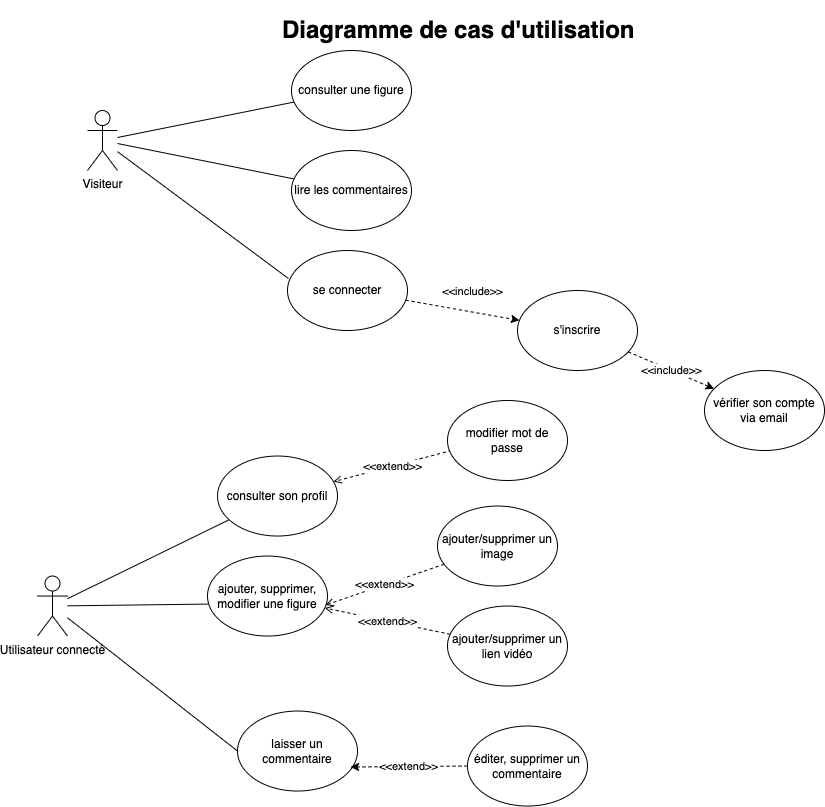

The diagram above was exported from draw.io. Its source (the exported page's mxGraphModel, read from the mxfile embedded in the PNG):
<mxGraphModel dx="2049" dy="1101" grid="1" gridSize="10" guides="1" tooltips="1" connect="1" arrows="1" fold="1" page="1" pageScale="1" pageWidth="827" pageHeight="1169" math="0" shadow="0">
  <root>
    <mxCell id="0" />
    <mxCell id="1" parent="0" />
    <mxCell id="1-lAx2dKe6U8unDZnibw-9" style="rounded=0;orthogonalLoop=1;jettySize=auto;html=1;endArrow=none;endFill=0;" parent="1" source="1-lAx2dKe6U8unDZnibw-2" target="1-lAx2dKe6U8unDZnibw-3" edge="1">
      <mxGeometry relative="1" as="geometry" />
    </mxCell>
    <mxCell id="1-lAx2dKe6U8unDZnibw-10" style="rounded=0;orthogonalLoop=1;jettySize=auto;html=1;endArrow=none;endFill=0;" parent="1" source="1-lAx2dKe6U8unDZnibw-2" target="1-lAx2dKe6U8unDZnibw-4" edge="1">
      <mxGeometry relative="1" as="geometry" />
    </mxCell>
    <mxCell id="vj1NGb_T-j2WFoxxm8tq-2" style="rounded=0;orthogonalLoop=1;jettySize=auto;html=1;entryX=0.008;entryY=0.35;entryDx=0;entryDy=0;entryPerimeter=0;endArrow=none;endFill=0;" parent="1" source="1-lAx2dKe6U8unDZnibw-2" target="1-lAx2dKe6U8unDZnibw-27" edge="1">
      <mxGeometry relative="1" as="geometry" />
    </mxCell>
    <mxCell id="1-lAx2dKe6U8unDZnibw-2" value="Visiteur" style="shape=umlActor;verticalLabelPosition=bottom;verticalAlign=top;html=1;outlineConnect=0;" parent="1" vertex="1">
      <mxGeometry x="90" y="110" width="30" height="60" as="geometry" />
    </mxCell>
    <mxCell id="1-lAx2dKe6U8unDZnibw-3" value="consulter une figure" style="ellipse;whiteSpace=wrap;html=1;" parent="1" vertex="1">
      <mxGeometry x="294" y="50" width="120" height="80" as="geometry" />
    </mxCell>
    <mxCell id="1-lAx2dKe6U8unDZnibw-4" value="lire les commentaires" style="ellipse;whiteSpace=wrap;html=1;" parent="1" vertex="1">
      <mxGeometry x="294" y="150" width="120" height="80" as="geometry" />
    </mxCell>
    <mxCell id="1-lAx2dKe6U8unDZnibw-12" style="rounded=0;orthogonalLoop=1;jettySize=auto;html=1;endArrow=none;endFill=0;" parent="1" source="1-lAx2dKe6U8unDZnibw-5" target="1-lAx2dKe6U8unDZnibw-6" edge="1">
      <mxGeometry relative="1" as="geometry" />
    </mxCell>
    <mxCell id="1-lAx2dKe6U8unDZnibw-14" style="rounded=0;orthogonalLoop=1;jettySize=auto;html=1;entryX=0;entryY=0.5;entryDx=0;entryDy=0;endArrow=none;endFill=0;" parent="1" source="1-lAx2dKe6U8unDZnibw-5" target="1-lAx2dKe6U8unDZnibw-8" edge="1">
      <mxGeometry relative="1" as="geometry" />
    </mxCell>
    <mxCell id="1-lAx2dKe6U8unDZnibw-15" style="rounded=0;orthogonalLoop=1;jettySize=auto;html=1;entryX=0.033;entryY=0.6;entryDx=0;entryDy=0;entryPerimeter=0;endArrow=none;endFill=0;" parent="1" source="1-lAx2dKe6U8unDZnibw-5" target="1-lAx2dKe6U8unDZnibw-7" edge="1">
      <mxGeometry relative="1" as="geometry" />
    </mxCell>
    <mxCell id="1-lAx2dKe6U8unDZnibw-5" value="Utilisateur connecté" style="shape=umlActor;verticalLabelPosition=bottom;verticalAlign=top;html=1;outlineConnect=0;" parent="1" vertex="1">
      <mxGeometry x="40" y="575.53" width="30" height="60" as="geometry" />
    </mxCell>
    <mxCell id="1-lAx2dKe6U8unDZnibw-6" value="consulter son profil" style="ellipse;whiteSpace=wrap;html=1;" parent="1" vertex="1">
      <mxGeometry x="220" y="455.53" width="120" height="80" as="geometry" />
    </mxCell>
    <mxCell id="1-lAx2dKe6U8unDZnibw-7" value="ajouter, supprimer, modifier une figure" style="ellipse;whiteSpace=wrap;html=1;" parent="1" vertex="1">
      <mxGeometry x="210" y="555.53" width="120" height="80" as="geometry" />
    </mxCell>
    <mxCell id="1-lAx2dKe6U8unDZnibw-8" value="laisser un commentaire" style="ellipse;whiteSpace=wrap;html=1;" parent="1" vertex="1">
      <mxGeometry x="240" y="710.53" width="120" height="80" as="geometry" />
    </mxCell>
    <mxCell id="1-lAx2dKe6U8unDZnibw-19" value="&lt;meta charset=&quot;utf-8&quot;&gt;&lt;span style=&quot;color: rgb(0, 0, 0); font-family: Helvetica; font-size: 11px; font-style: normal; font-variant-ligatures: normal; font-variant-caps: normal; font-weight: 400; letter-spacing: normal; orphans: 2; text-align: center; text-indent: 0px; text-transform: none; widows: 2; word-spacing: 0px; -webkit-text-stroke-width: 0px; background-color: rgb(255, 255, 255); text-decoration-thickness: initial; text-decoration-style: initial; text-decoration-color: initial; float: none; display: inline !important;&quot;&gt;&amp;lt;&amp;lt;extend&amp;gt;&amp;gt;&lt;/span&gt;" style="rounded=0;orthogonalLoop=1;jettySize=auto;html=1;dashed=1;endArrow=open;endFill=0;" parent="1" target="1-lAx2dKe6U8unDZnibw-6" edge="1">
      <mxGeometry relative="1" as="geometry">
        <mxPoint x="454.06163939365047" y="449.9968173981938" as="sourcePoint" />
      </mxGeometry>
    </mxCell>
    <mxCell id="1-lAx2dKe6U8unDZnibw-16" value="modifier mot de passe" style="ellipse;whiteSpace=wrap;html=1;" parent="1" vertex="1">
      <mxGeometry x="450" y="400" width="120" height="80" as="geometry" />
    </mxCell>
    <mxCell id="1-lAx2dKe6U8unDZnibw-20" value="&amp;lt;&amp;lt;extend&amp;gt;&amp;gt;" style="rounded=0;orthogonalLoop=1;jettySize=auto;html=1;entryX=0.983;entryY=0.613;entryDx=0;entryDy=0;dashed=1;endArrow=open;endFill=0;entryPerimeter=0;" parent="1" source="1-lAx2dKe6U8unDZnibw-17" target="1-lAx2dKe6U8unDZnibw-7" edge="1">
      <mxGeometry relative="1" as="geometry" />
    </mxCell>
    <mxCell id="1-lAx2dKe6U8unDZnibw-17" value="ajouter/supprimer un image" style="ellipse;whiteSpace=wrap;html=1;" parent="1" vertex="1">
      <mxGeometry x="440" y="505.53" width="120" height="80" as="geometry" />
    </mxCell>
    <mxCell id="1-lAx2dKe6U8unDZnibw-24" value="&lt;meta charset=&quot;utf-8&quot;&gt;&lt;span style=&quot;color: rgb(0, 0, 0); font-family: Helvetica; font-size: 11px; font-style: normal; font-variant-ligatures: normal; font-variant-caps: normal; font-weight: 400; letter-spacing: normal; orphans: 2; text-align: center; text-indent: 0px; text-transform: none; widows: 2; word-spacing: 0px; -webkit-text-stroke-width: 0px; background-color: rgb(255, 255, 255); text-decoration-thickness: initial; text-decoration-style: initial; text-decoration-color: initial; float: none; display: inline !important;&quot;&gt;&amp;lt;&amp;lt;extend&amp;gt;&amp;gt;&lt;/span&gt;" style="rounded=0;orthogonalLoop=1;jettySize=auto;html=1;dashed=1;endArrow=open;endFill=0;" parent="1" source="1-lAx2dKe6U8unDZnibw-18" target="1-lAx2dKe6U8unDZnibw-7" edge="1">
      <mxGeometry relative="1" as="geometry" />
    </mxCell>
    <mxCell id="1-lAx2dKe6U8unDZnibw-18" value="ajouter/supprimer un lien vidéo" style="ellipse;whiteSpace=wrap;html=1;" parent="1" vertex="1">
      <mxGeometry x="450" y="605.53" width="120" height="80" as="geometry" />
    </mxCell>
    <mxCell id="1-lAx2dKe6U8unDZnibw-26" value="&lt;meta charset=&quot;utf-8&quot;&gt;&lt;span style=&quot;color: rgb(0, 0, 0); font-family: Helvetica; font-size: 11px; font-style: normal; font-variant-ligatures: normal; font-variant-caps: normal; font-weight: 400; letter-spacing: normal; orphans: 2; text-align: center; text-indent: 0px; text-transform: none; widows: 2; word-spacing: 0px; -webkit-text-stroke-width: 0px; background-color: rgb(255, 255, 255); text-decoration-thickness: initial; text-decoration-style: initial; text-decoration-color: initial; float: none; display: inline !important;&quot;&gt;&amp;lt;&amp;lt;extend&amp;gt;&amp;gt;&lt;/span&gt;" style="rounded=0;orthogonalLoop=1;jettySize=auto;html=1;entryX=0.942;entryY=0.7;entryDx=0;entryDy=0;entryPerimeter=0;dashed=1;" parent="1" source="1-lAx2dKe6U8unDZnibw-25" target="1-lAx2dKe6U8unDZnibw-8" edge="1">
      <mxGeometry relative="1" as="geometry" />
    </mxCell>
    <mxCell id="1-lAx2dKe6U8unDZnibw-25" value="éditer, supprimer un commentaire" style="ellipse;whiteSpace=wrap;html=1;" parent="1" vertex="1">
      <mxGeometry x="470" y="725.53" width="120" height="80" as="geometry" />
    </mxCell>
    <mxCell id="1-lAx2dKe6U8unDZnibw-30" value="&lt;span style=&quot;color: rgb(0, 0, 0); font-family: Helvetica; font-size: 11px; font-style: normal; font-variant-ligatures: normal; font-variant-caps: normal; font-weight: 400; letter-spacing: normal; orphans: 2; text-align: center; text-indent: 0px; text-transform: none; widows: 2; word-spacing: 0px; -webkit-text-stroke-width: 0px; background-color: rgb(255, 255, 255); text-decoration-thickness: initial; text-decoration-style: initial; text-decoration-color: initial; float: none; display: inline !important;&quot;&gt;&amp;lt;&amp;lt;include&amp;gt;&amp;gt;&lt;/span&gt;" style="rounded=0;orthogonalLoop=1;jettySize=auto;html=1;dashed=1;" parent="1" source="1-lAx2dKe6U8unDZnibw-27" target="1-lAx2dKe6U8unDZnibw-28" edge="1">
      <mxGeometry x="0.1111" y="20" relative="1" as="geometry">
        <mxPoint as="offset" />
      </mxGeometry>
    </mxCell>
    <mxCell id="1-lAx2dKe6U8unDZnibw-27" value="se connecter" style="ellipse;whiteSpace=wrap;html=1;" parent="1" vertex="1">
      <mxGeometry x="290" y="250" width="120" height="80" as="geometry" />
    </mxCell>
    <mxCell id="1-lAx2dKe6U8unDZnibw-31" value="&lt;meta charset=&quot;utf-8&quot;&gt;&lt;span style=&quot;color: rgb(0, 0, 0); font-family: Helvetica; font-size: 11px; font-style: normal; font-variant-ligatures: normal; font-variant-caps: normal; font-weight: 400; letter-spacing: normal; orphans: 2; text-align: center; text-indent: 0px; text-transform: none; widows: 2; word-spacing: 0px; -webkit-text-stroke-width: 0px; background-color: rgb(255, 255, 255); text-decoration-thickness: initial; text-decoration-style: initial; text-decoration-color: initial; float: none; display: inline !important;&quot;&gt;&amp;lt;&amp;lt;include&amp;gt;&amp;gt;&lt;/span&gt;" style="rounded=0;orthogonalLoop=1;jettySize=auto;html=1;dashed=1;" parent="1" source="1-lAx2dKe6U8unDZnibw-28" target="1-lAx2dKe6U8unDZnibw-29" edge="1">
      <mxGeometry relative="1" as="geometry" />
    </mxCell>
    <mxCell id="1-lAx2dKe6U8unDZnibw-28" value="s'inscrire" style="ellipse;whiteSpace=wrap;html=1;" parent="1" vertex="1">
      <mxGeometry x="520" y="290" width="120" height="80" as="geometry" />
    </mxCell>
    <mxCell id="1-lAx2dKe6U8unDZnibw-29" value="vérifier son compte via email" style="ellipse;whiteSpace=wrap;html=1;" parent="1" vertex="1">
      <mxGeometry x="707" y="370" width="120" height="80" as="geometry" />
    </mxCell>
    <mxCell id="coXhDxpqtNDXlbttMPR7-1" value="&lt;h1&gt;Diagramme de cas d'utilisation&lt;/h1&gt;" style="text;html=1;strokeColor=none;fillColor=none;spacing=5;spacingTop=-20;whiteSpace=wrap;overflow=hidden;rounded=0;" parent="1" vertex="1">
      <mxGeometry x="280" y="10" width="480" height="40" as="geometry" />
    </mxCell>
  </root>
</mxGraphModel>